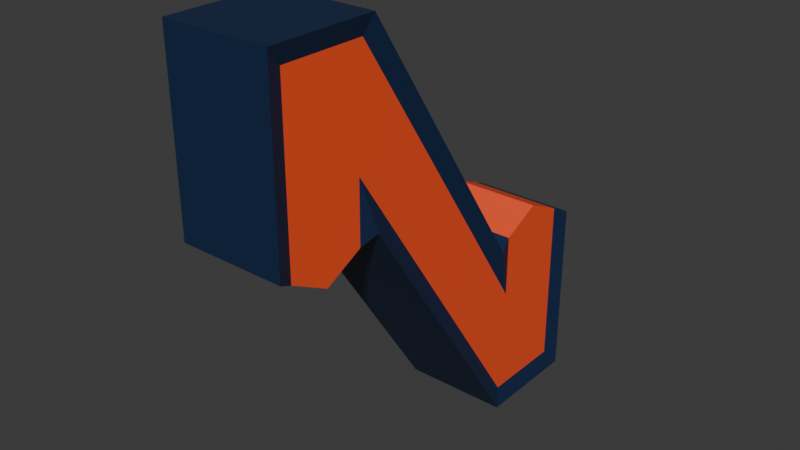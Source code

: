 # Source: logo-middle-N.blend  (saved by Blender 4.5.90; exported with 4.5.12 LTS)
import bpy
from mathutils import Matrix  # noqa: F401  (used for matrix-valued properties, if any)

bpy.ops.wm.read_factory_settings(use_empty=True)
scene = bpy.context.scene
scene.name = 'Scene'

# ---- collections
col_collection = bpy.data.collections.new('Collection'); scene.collection.children.link(col_collection)

# ---- materials (node trees are filled in below, after node groups)
mat_logo_blue = bpy.data.materials.new('logo.blue')
mat_logo_orange = bpy.data.materials.new('logo.orange')

# ---- material node trees
mat_logo_blue.use_nodes = True; mat_logo_blue.node_tree.nodes.clear()
_N = mat_logo_blue.node_tree.nodes; _L = mat_logo_blue.node_tree.links
n0 = _N.new('ShaderNodeBsdfPrincipled'); n0.name = 'Principled BSDF'; n0.location = (-200, 100)
n0.inputs[0].default_value = (0.006512, 0.02217, 0.07036, 1.0)
n1 = _N.new('ShaderNodeOutputMaterial'); n1.name = 'Material Output'; n1.location = (200, 100)
_L.new(n0.outputs[0], n1.inputs[0])
n1.is_active_output = True
mat_logo_orange.use_nodes = True; mat_logo_orange.node_tree.nodes.clear()
_N = mat_logo_orange.node_tree.nodes; _L = mat_logo_orange.node_tree.links
n0 = _N.new('ShaderNodeBsdfPrincipled'); n0.name = 'Principled BSDF'; n0.location = (-200, 100)
n0.inputs[0].default_value = (1.0, 0.09084, 0.02732, 1.0)
n1 = _N.new('ShaderNodeOutputMaterial'); n1.name = 'Material Output'; n1.location = (200, 100)
_L.new(n0.outputs[0], n1.inputs[0])
n1.is_active_output = True

# ---- world
world_world = bpy.data.worlds.new('World'); scene.world = world_world
world_world.use_nodes = True; world_world.node_tree.nodes.clear()
_N = world_world.node_tree.nodes; _L = world_world.node_tree.links
n0 = _N.new('ShaderNodeOutputWorld'); n0.name = 'World Output'; n0.location = (200, 100)
n1 = _N.new('ShaderNodeBackground'); n1.name = 'Background'; n1.location = (-200, 100)
n1.inputs[0].default_value = (0.05088, 0.05088, 0.05088, 1.0)
_L.new(n1.outputs[0], n0.inputs[0])
n0.is_active_output = True
world_world.color = (0.05088, 0.05088, 0.05088)
world_world.sun_shadow_jitter_overblur = 0.0

# ---- meshes
me_cube_001 = bpy.data.meshes.new('Cube.001')
me_cube_001.from_pydata([(-0.9, -0.9178, 0.9221), (-0.9, 0.9222, -0.9179), (0.9, -0.9178, 0.9221), (0.9, 0.9222, -0.9179), (-0.9, 0.494, -0.9179), (0.9, 0.494, -0.9179), (0.9, -0.5292, 0.4388), (-0.9, -0.5292, 0.4388), (0.9, -0.4967, 0.9221), (-0.9, -0.4967, 0.9221), (0.9, 0.5246, -0.4445), (-0.9, 0.5246, -0.4445), (1.0, 1.002, -0.9979), (1.0, 0.4541, -0.9979), (1.0, -0.4566, 1.002), (1.0, -0.9978, 1.002), (1.0, -0.4504, 0.2014), (1.0, 0.446, -0.2058), (-1.0, -0.9978, 1.002), (-1.0, 1.002, -0.9979), (-1.0, 0.4541, -0.9979), (-1.0, -0.4504, 0.2014), (-1.0, -0.4566, 1.002), (-1.0, 0.446, -0.2058), (-1.0, 1.002, -0.1979), (-0.9, 0.5263, -0.1711), (0.9, 0.9222, -0.1652), (-0.9, 0.9222, -0.1652), (0.9, 0.5263, -0.1711), (1.0, 1.002, -0.1979), (0.9, 0.7257, -0.08492), (-0.9, 0.7257, -0.08492), (0.9, -0.5305, 0.1654), (-0.9, -0.5305, 0.1654), (0.9, -0.9178, 0.1663), (-1.0, -0.9978, 0.203), (-0.9, -0.9178, 0.1663), (1.0, -0.9978, 0.203), (0.9, -0.725, 0.07795), (-0.9, -0.725, 0.07795)], [], [(19, 24, 29, 12), (3, 26, 30, 28, 10, 8, 2, 34, 38, 32, 6, 5), (19, 12, 13, 20), (13, 16, 21, 20), (23, 22, 14, 17), (39, 33, 32, 38), (14, 22, 18, 15), (3, 5, 13, 12), (2, 8, 14, 15), (36, 39, 38, 34), (21, 16, 32, 33), (6, 32, 16), (5, 6, 16, 13), (10, 28, 17), (8, 10, 17, 14), (0, 36, 35, 18), (1, 27, 24, 19), (4, 1, 19, 20), (7, 4, 20, 21), (9, 0, 18, 22), (11, 9, 22, 23), (23, 25, 11), (29, 26, 3, 12), (35, 37, 15, 18), (21, 33, 7), (33, 39, 36, 0, 9, 11, 25, 31, 27, 1, 4, 7), (37, 34, 2, 15), (36, 34, 37, 35), (17, 28, 25, 23), (30, 31, 25, 28), (26, 27, 31, 30), (29, 24, 27, 26)])
me_cube_001.polygons.foreach_set('material_index', [0, 1, 0, 0, 0, 1, 0, 0, 0, 1, 0, 0, 0, 0, 0, 0, 0, 0, 0, 0, 0, 0, 0, 0, 0, 1, 0, 0, 0, 1, 1, 0])
_uv = me_cube_001.uv_layers.new(name='UVMap')
_uv.uv.foreach_set('vector', [0.375, 0.25, 0.475, 0.25, 0.475, 0.5, 0.375, 0.5, 0.385, 0.51, 0.4791, 0.51, 0.4891, 0.5346, 0.4784, 0.5595, 0.4442, 0.5597, 0.615, 0.6874, 0.615, 0.74, 0.5205, 0.74, 0.5095, 0.7159, 0.5204, 0.6916, 0.5546, 0.6914, 0.385, 0.5635, 0.125, 0.5, 0.375, 0.5, 0.375, 0.5685, 0.125, 0.5685, 0.375, 0.5685, 0.5249, 0.6816, 0.5249, 0.06843, 0.125, 0.5685, 0.474, 0.1805, 0.625, 0.06764, 0.625, 0.6824, 0.474, 0.5695, 0.5095, 0.0341, 0.5204, 0.05841, 0.5204, 0.6916, 0.5095, 0.7159, 0.625, 0.6824, 0.875, 0.6824, 0.875, 0.75, 0.625, 0.75, 0.385, 0.51, 0.385, 0.5635, 0.375, 0.5685, 0.375, 0.5, 0.615, 0.74, 0.615, 0.6874, 0.625, 0.6824, 0.625, 0.75, 0.5205, 0.01, 0.5095, 0.0341, 0.5095, 0.7159, 0.5205, 0.74, 0.5249, 0.06843, 0.5249, 0.6816, 0.5204, 0.6916, 0.5204, 0.05841, 0.5546, 0.6914, 0.5204, 0.6916, 0.5249, 0.6816, 0.385, 0.5635, 0.5546, 0.6914, 0.5249, 0.6816, 0.375, 0.5685, 0.4442, 0.5597, 0.4784, 0.5595, 0.474, 0.5695, 0.615, 0.6874, 0.4442, 0.5597, 0.474, 0.5695, 0.625, 0.6824, 0.615, 0.01, 0.5205, 0.01, 0.5251, 0.0, 0.625, 0.0, 0.385, 0.24, 0.4791, 0.24, 0.475, 0.25, 0.375, 0.25, 0.385, 0.1865, 0.385, 0.24, 0.375, 0.25, 0.375, 0.1815, 0.5546, 0.05858, 0.385, 0.1865, 0.375, 0.1815, 0.5249, 0.06843, 0.615, 0.06263, 0.615, 0.01, 0.625, 0.0, 0.625, 0.06764, 0.4442, 0.1903, 0.615, 0.06263, 0.625, 0.06764, 0.474, 0.1805, 0.474, 0.1805, 0.4784, 0.1905, 0.4442, 0.1903, 0.475, 0.5, 0.4791, 0.51, 0.385, 0.51, 0.375, 0.5, 0.5251, 1.0, 0.5251, 0.75, 0.625, 0.75, 0.625, 1.0, 0.5249, 0.06843, 0.5204, 0.05841, 0.5546, 0.05858, 0.5204, 0.05841, 0.5095, 0.0341, 0.5205, 0.01, 0.615, 0.01, 0.615, 0.06263, 0.4442, 0.1903, 0.4784, 0.1905, 0.4891, 0.2154, 0.4791, 0.24, 0.385, 0.24, 0.385, 0.1865, 0.5546, 0.05858, 0.5251, 0.75, 0.5205, 0.74, 0.615, 0.74, 0.625, 0.75, 0.5205, 0.01, 0.5205, 0.74, 0.5251, 0.75, 0.5251, 0.0, 0.474, 0.5695, 0.4784, 0.5595, 0.4784, 0.1905, 0.474, 0.1805, 0.4891, 0.5346, 0.4891, 0.2154, 0.4784, 0.1905, 0.4784, 0.5595, 0.4791, 0.51, 0.4791, 0.24, 0.4891, 0.2154, 0.4891, 0.5346, 0.475, 0.5, 0.475, 0.25, 0.4791, 0.24, 0.4791, 0.51])
me_cube_001.materials.append(mat_logo_blue)
me_cube_001.materials.append(mat_logo_orange)
me_cube_001.update()

# ---- objects
ob_logo_middle_n = bpy.data.objects.new('logo-middle-N', me_cube_001)

# ---- transforms, parenting, visibility, modifiers, constraints
ob_logo_middle_n.location = (0.0, 0.0, 0.0)
ob_logo_middle_n.scale = (0.585, 2.2, 2.5)

# ---- collection membership
col_collection.objects.link(ob_logo_middle_n)

# ---- scene / render settings (as saved in the file)
scene.frame_start = 1; scene.frame_end = 250; scene.frame_set(1)
scene.render.engine = 'BLENDER_EEVEE_NEXT'
bpy.context.view_layer.update()

# ---- added for rendering (the .blend has no active camera and no usable light): camera, sun
cam_auto = bpy.data.cameras.new('AutoCamera')
cam_auto.lens = 50.0
cam_auto.sensor_width = 36.0
cam_auto.clip_end = 1000.0
ob_auto_camera = bpy.data.objects.new('AutoCamera', cam_auto)
scene.collection.objects.link(ob_auto_camera)
ob_auto_camera.location = (6.25666, -7.50313, 5.0105)
ob_auto_camera.rotation_euler = (1.09748, -7.21219e-08, 0.694738)
scene.camera = ob_auto_camera
light_auto_sun = bpy.data.lights.new('AutoSun', 'SUN')
light_auto_sun.energy = 3.0
light_auto_sun.angle = 0.0523599
ob_auto_sun = bpy.data.objects.new('AutoSun', light_auto_sun)
scene.collection.objects.link(ob_auto_sun)
ob_auto_sun.rotation_euler = (0.872665, 0.174533, 0.523599)
bpy.context.view_layer.update()
